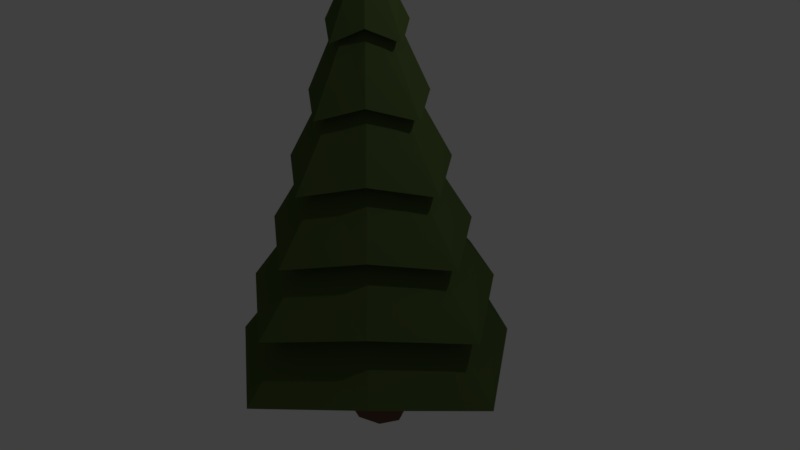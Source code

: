 # Source: pinetree.blend  (saved by Blender 2.77.0; exported with 4.5.12 LTS)
import bpy
from mathutils import Matrix  # noqa: F401  (used for matrix-valued properties, if any)

bpy.ops.wm.read_factory_settings(use_empty=True)
scene = bpy.context.scene
scene.name = 'Scene'

# ---- collections
col_collection_1 = bpy.data.collections.new('Collection 1'); scene.collection.children.link(col_collection_1)

# ---- materials (node trees are filled in below, after node groups)
mat_pineleaves = bpy.data.materials.new('pineleaves')
mat_pineleaves.alpha_threshold = 0.0
mat_pineleaves.diffuse_color = (0.083, 0.163, 0.029, 1.0)
mat_pineleaves.roughness = 0.5
mat_pinebark = bpy.data.materials.new('pinebark')
mat_pinebark.alpha_threshold = 0.0
mat_pinebark.diffuse_color = (0.126, 0.076, 0.055, 1.0)
mat_pinebark.roughness = 0.5

# ---- material node trees
mat_pineleaves.use_nodes = True; mat_pineleaves.node_tree.nodes.clear()
_N = mat_pineleaves.node_tree.nodes; _L = mat_pineleaves.node_tree.links
n0 = _N.new('ShaderNodeOutputMaterial'); n0.name = 'Material Output'; n0.location = (300, 300)
n1 = _N.new('ShaderNodeBsdfDiffuse'); n1.name = 'Diffuse BSDF'; n1.location = (10, 300)
n1.inputs[0].default_value = (0.078, 0.115, 0.035, 1.0)
_L.new(n1.outputs[0], n0.inputs[0])
n0.is_active_output = True
mat_pinebark.use_nodes = True; mat_pinebark.node_tree.nodes.clear()
_N = mat_pinebark.node_tree.nodes; _L = mat_pinebark.node_tree.links
n0 = _N.new('ShaderNodeOutputMaterial'); n0.name = 'Material Output'; n0.location = (300, 300)
n1 = _N.new('ShaderNodeBsdfDiffuse'); n1.name = 'Diffuse BSDF'; n1.location = (10, 300)
n1.inputs[0].default_value = (0.163, 0.086, 0.059, 1.0)
_L.new(n1.outputs[0], n0.inputs[0])
n0.is_active_output = True

# ---- world
world_world = bpy.data.worlds.new('World'); scene.world = world_world
world_world.color = (0.05088, 0.05088, 0.05088)
world_world.use_sun_shadow = False
world_world.sun_shadow_jitter_overblur = 0.0
world_world.cycles.sampling_method = 'MANUAL'

# ---- cameras
cam_camera = bpy.data.cameras.new('Camera')
cam_camera.clip_end = 100.0
cam_camera.lens = 35.0
cam_camera.sensor_width = 32.0
cam_camera.sensor_height = 18.0
cam_camera.ortho_scale = 7.314
cam_camera.dof.focus_distance = 0.0

# ---- lights
light_lamp = bpy.data.lights.new('Lamp', 'POINT')
light_lamp.transmission_factor = 0.0
light_lamp.cutoff_distance = 30.0
light_lamp.energy = 100.0
light_lamp.shadow_buffer_clip_start = 1.001
light_lamp.shadow_soft_size = 0.1
light_lamp.shadow_maximum_resolution = 0.006
light_lamp.use_absolute_resolution = True

# ---- meshes
me_cylinder = bpy.data.meshes.new('Cylinder')
me_cylinder.from_pydata([(0.03874, 1.388, -1.172), (-1.023e-08, 0.0008817, 3.983), (0.8447, 0.8447, -1.0), (0.0006235, 0.0006235, 3.983), (1.456, -0.02915, -1.172), (0.0008817, 8.825e-09, 3.983), (0.8447, -0.8447, -1.0), (0.0006235, -0.0006235, 3.983), (0.03874, -1.446, -1.172), (-1.031e-08, -0.0008817, 3.983), (-0.8447, -0.8447, -1.0), (-0.0006235, -0.0006235, 3.983), (-1.378, -0.02915, -1.172), (-0.0008817, 8.875e-09, 3.983), (-0.8447, 0.8447, -1.0), (-0.0006235, 0.0006235, 3.983), (0.03874, 1.172, -0.3414), (0.03874, 0.9558, 0.4891), (0.03874, 0.7397, 1.32), (0.03874, 0.5237, 2.15), (0.03874, 0.3077, 2.981), (0.2008, 0.2008, 3.152), (0.3296, 0.3296, 2.322), (0.4584, 0.4584, 1.491), (0.5872, 0.5872, 0.661), (0.7159, 0.7159, -0.1695), (0.3756, -0.02915, 2.981), (0.5916, -0.02915, 2.15), (0.8076, -0.02915, 1.32), (1.024, -0.02915, 0.4891), (1.24, -0.02915, -0.3414), (0.2008, -0.2008, 3.152), (0.3296, -0.3296, 2.322), (0.4584, -0.4584, 1.491), (0.5872, -0.5872, 0.661), (0.7159, -0.7159, -0.1695), (0.03874, -0.366, 2.981), (0.03874, -0.582, 2.15), (0.03874, -0.798, 1.32), (0.03874, -1.014, 0.4891), (0.03874, -1.23, -0.3414), (-0.2008, -0.2008, 3.152), (-0.3296, -0.3296, 2.322), (-0.4584, -0.4584, 1.491), (-0.5872, -0.5872, 0.661), (-0.7159, -0.7159, -0.1695), (-0.2981, -0.02915, 2.981), (-0.5141, -0.02915, 2.15), (-0.7301, -0.02915, 1.32), (-0.9462, -0.02915, 0.4891), (-1.162, -0.02915, -0.3414), (-0.2008, 0.2008, 3.152), (-0.3296, 0.3296, 2.322), (-0.4584, 0.4584, 1.491), (-0.5872, 0.5872, 0.661), (-0.7159, 0.7159, -0.1695), (0.03874, 0.543, 2.857), (0.3411, 0.3411, 3.029), (0.6109, -0.02915, 2.857), (0.3411, -0.3411, 3.029), (0.03874, -0.6013, 2.857), (-0.3411, -0.3411, 3.029), (-0.5334, -0.02915, 2.857), (-0.3411, 0.3411, 3.029), (0.03874, 0.8213, 2.027), (0.507, 0.507, 2.199), (0.8892, -0.02915, 2.027), (0.507, -0.507, 2.199), (0.03874, -0.8796, 2.027), (-0.507, -0.507, 2.199), (-0.8117, -0.02915, 2.027), (-0.507, 0.507, 2.199), (0.03874, 1.138, 1.196), (0.6958, 0.6958, 1.368), (1.206, -0.02915, 1.196), (0.6958, -0.6958, 1.368), (0.03874, -1.196, 1.196), (-0.6958, -0.6958, 1.368), (-1.128, -0.02915, 1.196), (-0.6958, 0.6958, 1.368), (0.03874, 1.446, 0.3658), (0.8796, 0.8796, 0.5377), (1.514, -0.02915, 0.3658), (0.8796, -0.8796, 0.5377), (0.03874, -1.505, 0.3658), (-0.8796, -0.8796, 0.5377), (-1.437, -0.02915, 0.3658), (-0.8796, 0.8796, 0.5377), (0.03874, 1.811, -0.4647), (1.097, 1.097, -0.2928), (1.879, -0.02915, -0.4647), (1.097, -1.097, -0.2928), (0.03874, -1.869, -0.4647), (-1.097, -1.097, -0.2928), (-1.801, -0.02915, -0.4647), (-1.097, 1.097, -0.2928), (1.246, 1.246, -1.123), (2.129, -0.02915, -1.295), (1.246, -1.246, -1.123), (0.03874, -2.12, -1.295), (-1.246, -1.246, -1.123), (-2.052, -0.02915, -1.295), (-1.246, 1.246, -1.123), (0.03874, 2.061, -1.295), (-2.985e-08, 0.3507, -2.43), (-2.985e-08, 0.3507, -0.8202), (0.308, 0.248, -2.43), (0.308, 0.248, -0.8202), (0.4356, -1.066e-08, -2.43), (0.4356, -1.066e-08, -0.8202), (0.308, -0.248, -2.43), (0.308, -0.248, -0.8202), (-6.794e-08, -0.3507, -2.43), (-6.794e-08, -0.3507, -0.8202), (-0.308, -0.248, -2.43), (-0.308, -0.248, -0.8202), (-0.4356, 8.852e-09, -2.43), (-0.4356, 8.852e-09, -0.8202), (-0.308, 0.248, -2.43), (-0.308, 0.248, -0.8202), (-3.992e-08, 0.2717, -1.625), (0.2386, 0.1921, -1.625), (0.3374, -6.159e-09, -1.625), (0.2386, -0.1921, -1.625), (-6.942e-08, -0.2717, -1.625), (-0.2386, -0.1921, -1.625), (-0.3374, 8.956e-09, -1.625), (-0.2386, 0.1921, -1.625)], [], [(56, 1, 3, 57), (57, 3, 5, 58), (58, 5, 7, 59), (59, 7, 9, 60), (60, 9, 11, 61), (61, 11, 13, 62), (3, 1, 15, 13, 11, 9, 7, 5), (62, 13, 15, 63), (63, 15, 1, 56), (0, 2, 4, 6, 8, 10, 12, 14), (102, 55, 16, 103), (95, 54, 17, 88), (87, 53, 18, 80), (79, 52, 19, 72), (71, 51, 20, 64), (101, 50, 55, 102), (94, 49, 54, 95), (86, 48, 53, 87), (78, 47, 52, 79), (70, 46, 51, 71), (100, 45, 50, 101), (93, 44, 49, 94), (85, 43, 48, 86), (77, 42, 47, 78), (69, 41, 46, 70), (99, 40, 45, 100), (92, 39, 44, 93), (84, 38, 43, 85), (76, 37, 42, 77), (68, 36, 41, 69), (98, 35, 40, 99), (91, 34, 39, 92), (83, 33, 38, 84), (75, 32, 37, 76), (67, 31, 36, 68), (97, 30, 35, 98), (90, 29, 34, 91), (82, 28, 33, 83), (74, 27, 32, 75), (66, 26, 31, 67), (96, 25, 30, 97), (89, 24, 29, 90), (81, 23, 28, 82), (73, 22, 27, 74), (65, 21, 26, 66), (103, 16, 25, 96), (88, 17, 24, 89), (80, 18, 23, 81), (72, 19, 22, 73), (64, 20, 21, 65), (51, 63, 56, 20), (46, 62, 63, 51), (41, 61, 62, 46), (36, 60, 61, 41), (31, 59, 60, 36), (26, 58, 59, 31), (21, 57, 58, 26), (20, 56, 57, 21), (19, 64, 65, 22), (22, 65, 66, 27), (27, 66, 67, 32), (32, 67, 68, 37), (37, 68, 69, 42), (42, 69, 70, 47), (47, 70, 71, 52), (52, 71, 64, 19), (18, 72, 73, 23), (23, 73, 74, 28), (28, 74, 75, 33), (33, 75, 76, 38), (38, 76, 77, 43), (43, 77, 78, 48), (48, 78, 79, 53), (53, 79, 72, 18), (17, 80, 81, 24), (24, 81, 82, 29), (29, 82, 83, 34), (34, 83, 84, 39), (39, 84, 85, 44), (44, 85, 86, 49), (49, 86, 87, 54), (54, 87, 80, 17), (16, 88, 89, 25), (25, 89, 90, 30), (30, 90, 91, 35), (35, 91, 92, 40), (40, 92, 93, 45), (45, 93, 94, 50), (50, 94, 95, 55), (55, 95, 88, 16), (0, 103, 96, 2), (2, 96, 97, 4), (4, 97, 98, 6), (6, 98, 99, 8), (8, 99, 100, 10), (10, 100, 101, 12), (12, 101, 102, 14), (14, 102, 103, 0), (120, 105, 107, 121), (121, 107, 109, 122), (122, 109, 111, 123), (123, 111, 113, 124), (124, 113, 115, 125), (125, 115, 117, 126), (107, 105, 119, 117, 115, 113, 111, 109), (126, 117, 119, 127), (127, 119, 105, 120), (104, 106, 108, 110, 112, 114, 116, 118), (118, 127, 120, 104), (116, 126, 127, 118), (114, 125, 126, 116), (112, 124, 125, 114), (110, 123, 124, 112), (108, 122, 123, 110), (106, 121, 122, 108), (104, 120, 121, 106)])
me_cylinder.polygons.foreach_set('material_index', [0, 0, 0, 0, 0, 0, 0, 0, 0, 0, 0, 0, 0, 0, 0, 0, 0, 0, 0, 0, 0, 0, 0, 0, 0, 0, 0, 0, 0, 0, 0, 0, 0, 0, 0, 0, 0, 0, 0, 0, 0, 0, 0, 0, 0, 0, 0, 0, 0, 0, 0, 0, 0, 0, 0, 0, 0, 0, 0, 0, 0, 0, 0, 0, 0, 0, 0, 0, 0, 0, 0, 0, 0, 0, 0, 0, 0, 0, 0, 0, 0, 0, 0, 0, 0, 0, 0, 0, 0, 0, 0, 0, 0, 0, 0, 0, 0, 0, 1, 1, 1, 1, 1, 1, 1, 1, 1, 1, 1, 1, 1, 1, 1, 1, 1, 1])
me_cylinder.materials.append(mat_pineleaves)
me_cylinder.materials.append(mat_pinebark)
me_cylinder.use_remesh_preserve_volume = False
me_cylinder.use_remesh_preserve_attributes = False
me_cylinder.use_mirror_vertex_groups = False
me_cylinder.update()

# ---- objects
ob_cylinder = bpy.data.objects.new('Cylinder', me_cylinder)
ob_lamp = bpy.data.objects.new('Lamp', light_lamp)
ob_camera = bpy.data.objects.new('Camera', cam_camera)

# ---- transforms, parenting, visibility, modifiers, constraints
ob_cylinder.location = (0.0, 0.0, 0.0)
ob_cylinder.lineart.crease_threshold = 0.0
ob_lamp.location = (4.076, 1.005, 5.904)
ob_lamp.rotation_euler = (0.6503, 0.05522, 1.866)
ob_lamp.lock_rotations_4d = False
ob_lamp.empty_display_type = 'ARROWS'
ob_lamp.color = (0.0, 0.0, 0.0, 0.0)
ob_lamp.lineart.crease_threshold = 0.0
ob_camera.location = (7.481, -6.508, 5.344)
ob_camera.rotation_euler = (1.109, 0.01082, 0.8149)
ob_camera.lock_rotations_4d = False
ob_camera.empty_display_type = 'ARROWS'
ob_camera.color = (0.0, 0.0, 0.0, 0.0)
ob_camera.display_type = 'WIRE'
ob_camera.lineart.crease_threshold = 0.0

# ---- collection membership
col_collection_1.objects.link(ob_cylinder)
col_collection_1.objects.link(ob_lamp)
col_collection_1.objects.link(ob_camera)

# ---- scene / render settings (as saved in the file)
scene.camera = ob_camera
scene.frame_start = 1; scene.frame_end = 250; scene.frame_set(1)
scene.render.engine = 'CYCLES'
scene.render.resolution_percentage = 50
scene.render.dither_intensity = 0.0
scene.cycles.use_denoising = False
scene.cycles.samples = 128
scene.cycles.sampling_pattern = 'TABULATED_SOBOL'
scene.cycles.light_sampling_threshold = 0.0
scene.cycles.use_adaptive_sampling = False
scene.cycles.use_light_tree = False
scene.cycles.blur_glossy = 0.0
scene.cycles.sample_clamp_indirect = 0.0
scene.view_settings.view_transform = 'Standard'
bpy.context.view_layer.update()
